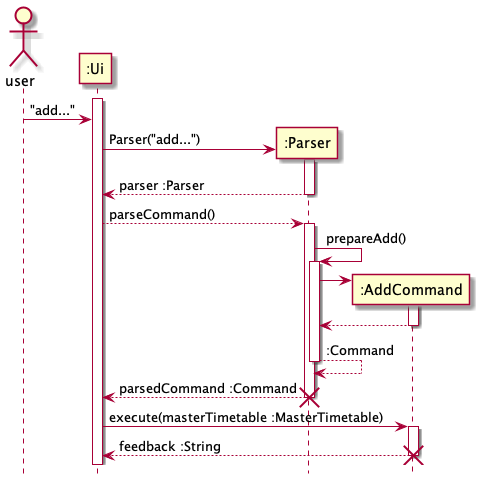

The diagram above was rendered by PlantUML. Its source (embedded in the PNG):
@startuml
hide footbox

actor user
participant ":Ui" as Ui
participant ":Parser" as Parser
participant ":AddCommand" as AddCommand

activate Ui
user -> Ui : "add..."
create Parser
Ui -> Parser : Parser("add...")
activate Parser
Ui <-- Parser : parser :Parser
deactivate Parser

Ui --> Parser : parseCommand()
activate Parser

Parser -> Parser : prepareAdd()
activate Parser

create AddCommand
Parser -> AddCommand
activate AddCommand
Parser <-- AddCommand
deactivate AddCommand

Parser --> Parser : :Command
deactivate Parser
Ui <-- Parser : parsedCommand :Command
deactivate Parser
destroy Parser

Ui -> AddCommand : execute(masterTimetable :MasterTimetable)
activate AddCommand
Ui <-- AddCommand : feedback :String
deactivate AddCommand

destroy AddCommand
@enduml